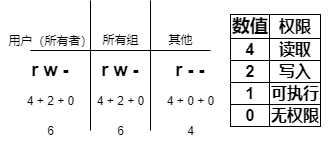

The diagram above was exported from draw.io. Its source (the exported page's mxGraphModel, read from the mxfile embedded in the PNG):
<mxGraphModel dx="460" dy="784" grid="1" gridSize="10" guides="1" tooltips="1" connect="1" arrows="1" fold="1" page="1" pageScale="1" pageWidth="827" pageHeight="1169" math="0" shadow="0">
  <root>
    <mxCell id="0" />
    <mxCell id="1" parent="0" />
    <mxCell id="HHBw4hxs2JKQNxvghqk2-1" value="&lt;table border=&quot;1&quot; style=&quot;border: 1px solid rgb(0 , 0 , 0) ; border-collapse: collapse&quot;&gt;&lt;tbody&gt;&lt;tr&gt;&lt;td&gt;&lt;b&gt;&lt;font style=&quot;font-size: 18px&quot;&gt;数值&lt;/font&gt;&lt;/b&gt;&lt;/td&gt;&lt;td&gt;&lt;b&gt;&lt;font size=&quot;3&quot;&gt;权限&lt;/font&gt;&lt;/b&gt;&lt;/td&gt;&lt;/tr&gt;&lt;tr&gt;&lt;td&gt;&lt;b&gt;&lt;font size=&quot;3&quot;&gt;4&lt;/font&gt;&lt;/b&gt;&lt;/td&gt;&lt;td&gt;&lt;b&gt;&lt;font size=&quot;3&quot;&gt;读取&lt;/font&gt;&lt;/b&gt;&lt;/td&gt;&lt;/tr&gt;&lt;tr&gt;&lt;td&gt;&lt;b&gt;&lt;font size=&quot;3&quot;&gt;2&lt;/font&gt;&lt;/b&gt;&lt;/td&gt;&lt;td&gt;&lt;b&gt;&lt;font size=&quot;3&quot;&gt;写入&lt;/font&gt;&lt;/b&gt;&lt;/td&gt;&lt;/tr&gt;&lt;tr&gt;&lt;td&gt;&lt;b&gt;&lt;font size=&quot;3&quot;&gt;1&lt;/font&gt;&lt;/b&gt;&lt;/td&gt;&lt;td&gt;&lt;b&gt;&lt;font size=&quot;3&quot;&gt;可执行&lt;/font&gt;&lt;/b&gt;&lt;/td&gt;&lt;/tr&gt;&lt;tr&gt;&lt;td&gt;&lt;b&gt;&lt;font size=&quot;3&quot;&gt;0&lt;/font&gt;&lt;/b&gt;&lt;/td&gt;&lt;td&gt;&lt;b&gt;&lt;font size=&quot;3&quot;&gt;无权限&lt;/font&gt;&lt;/b&gt;&lt;/td&gt;&lt;/tr&gt;&lt;/tbody&gt;&lt;/table&gt;" style="text;html=1;align=center;verticalAlign=middle;resizable=0;points=[];autosize=1;" vertex="1" parent="1">
      <mxGeometry x="230" y="210" width="110" height="100" as="geometry" />
    </mxCell>
    <mxCell id="HHBw4hxs2JKQNxvghqk2-2" value="" style="endArrow=none;html=1;" edge="1" parent="1">
      <mxGeometry width="50" height="50" relative="1" as="geometry">
        <mxPoint x="40" y="240" as="sourcePoint" />
        <mxPoint x="220" y="240" as="targetPoint" />
      </mxGeometry>
    </mxCell>
    <mxCell id="HHBw4hxs2JKQNxvghqk2-3" value="" style="endArrow=none;html=1;" edge="1" parent="1">
      <mxGeometry width="50" height="50" relative="1" as="geometry">
        <mxPoint x="100" y="320" as="sourcePoint" />
        <mxPoint x="100" y="190" as="targetPoint" />
      </mxGeometry>
    </mxCell>
    <mxCell id="HHBw4hxs2JKQNxvghqk2-4" value="" style="endArrow=none;html=1;" edge="1" parent="1">
      <mxGeometry width="50" height="50" relative="1" as="geometry">
        <mxPoint x="160" y="320" as="sourcePoint" />
        <mxPoint x="160" y="190" as="targetPoint" />
      </mxGeometry>
    </mxCell>
    <mxCell id="HHBw4hxs2JKQNxvghqk2-5" value="用户（所有者）" style="text;html=1;align=center;verticalAlign=middle;resizable=0;points=[];autosize=1;" vertex="1" parent="1">
      <mxGeometry x="10" y="220" width="100" height="20" as="geometry" />
    </mxCell>
    <mxCell id="HHBw4hxs2JKQNxvghqk2-6" value="所有组" style="text;html=1;align=center;verticalAlign=middle;resizable=0;points=[];autosize=1;" vertex="1" parent="1">
      <mxGeometry x="105" y="219" width="50" height="20" as="geometry" />
    </mxCell>
    <mxCell id="HHBw4hxs2JKQNxvghqk2-7" value="其他" style="text;html=1;align=center;verticalAlign=middle;resizable=0;points=[];autosize=1;" vertex="1" parent="1">
      <mxGeometry x="170" y="219" width="40" height="20" as="geometry" />
    </mxCell>
    <mxCell id="HHBw4hxs2JKQNxvghqk2-8" value="&lt;font style=&quot;font-size: 18px&quot;&gt;&lt;b&gt;r w -&lt;/b&gt;&lt;/font&gt;" style="text;html=1;strokeColor=none;fillColor=none;align=center;verticalAlign=middle;whiteSpace=wrap;rounded=0;" vertex="1" parent="1">
      <mxGeometry x="40" y="250" width="40" height="20" as="geometry" />
    </mxCell>
    <mxCell id="HHBw4hxs2JKQNxvghqk2-10" value="4 + 2 + 0" style="text;html=1;align=center;verticalAlign=middle;resizable=0;points=[];autosize=1;" vertex="1" parent="1">
      <mxGeometry x="30" y="280" width="60" height="20" as="geometry" />
    </mxCell>
    <mxCell id="HHBw4hxs2JKQNxvghqk2-11" value="6" style="text;html=1;align=center;verticalAlign=middle;resizable=0;points=[];autosize=1;" vertex="1" parent="1">
      <mxGeometry x="50" y="310" width="20" height="20" as="geometry" />
    </mxCell>
    <mxCell id="HHBw4hxs2JKQNxvghqk2-12" value="&lt;font style=&quot;font-size: 18px&quot;&gt;&lt;b&gt;r w -&lt;/b&gt;&lt;/font&gt;" style="text;html=1;strokeColor=none;fillColor=none;align=center;verticalAlign=middle;whiteSpace=wrap;rounded=0;" vertex="1" parent="1">
      <mxGeometry x="110" y="250" width="40" height="20" as="geometry" />
    </mxCell>
    <mxCell id="HHBw4hxs2JKQNxvghqk2-13" value="4 + 2 + 0" style="text;html=1;align=center;verticalAlign=middle;resizable=0;points=[];autosize=1;" vertex="1" parent="1">
      <mxGeometry x="100" y="280" width="60" height="20" as="geometry" />
    </mxCell>
    <mxCell id="HHBw4hxs2JKQNxvghqk2-14" value="6" style="text;html=1;align=center;verticalAlign=middle;resizable=0;points=[];autosize=1;" vertex="1" parent="1">
      <mxGeometry x="120" y="310" width="20" height="20" as="geometry" />
    </mxCell>
    <mxCell id="HHBw4hxs2JKQNxvghqk2-15" value="&lt;font style=&quot;font-size: 18px&quot;&gt;&lt;b&gt;r - -&lt;/b&gt;&lt;/font&gt;" style="text;html=1;strokeColor=none;fillColor=none;align=center;verticalAlign=middle;whiteSpace=wrap;rounded=0;" vertex="1" parent="1">
      <mxGeometry x="180" y="250" width="40" height="20" as="geometry" />
    </mxCell>
    <mxCell id="HHBw4hxs2JKQNxvghqk2-16" value="4 + 0 + 0" style="text;html=1;align=center;verticalAlign=middle;resizable=0;points=[];autosize=1;" vertex="1" parent="1">
      <mxGeometry x="170" y="280" width="60" height="20" as="geometry" />
    </mxCell>
    <mxCell id="HHBw4hxs2JKQNxvghqk2-17" value="4" style="text;html=1;align=center;verticalAlign=middle;resizable=0;points=[];autosize=1;" vertex="1" parent="1">
      <mxGeometry x="190" y="310" width="20" height="20" as="geometry" />
    </mxCell>
  </root>
</mxGraphModel>